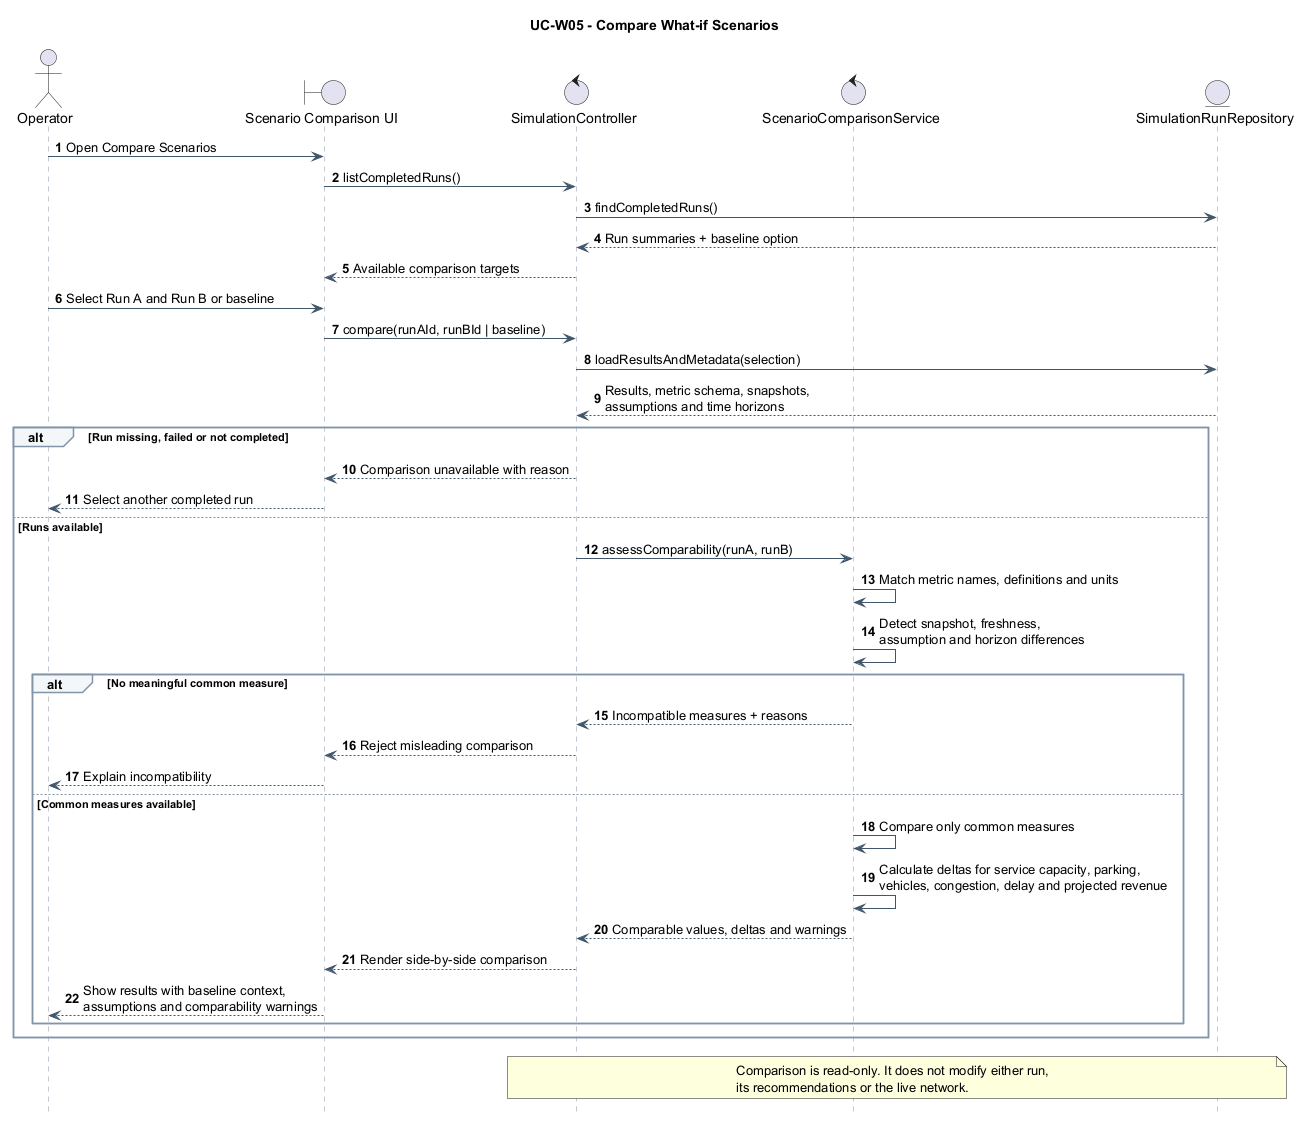

The diagram above was rendered by PlantUML. Its source (embedded in the PNG):
@startuml SD_CompareWhatIfScenarios
title UC-W05 - Compare What-if Scenarios
hide footbox
autonumber

skinparam backgroundColor #FFFFFF
skinparam shadowing false
skinparam defaultFontName SansSerif
skinparam sequence {
  ArrowColor #42566B
  LifeLineBorderColor #8295A8
  LifeLineBackgroundColor #D8EAFE
  ParticipantBorderColor #42566B
  ParticipantBackgroundColor #E8F1FA
  GroupBorderColor #8295A8
  GroupBackgroundColor #F4F7FA
}

actor Operator as OP
boundary "Scenario Comparison UI" as UI
control "SimulationController" as C
control "ScenarioComparisonService" as CS
entity "SimulationRunRepository" as RR

OP -> UI: Open Compare Scenarios
UI -> C: listCompletedRuns()
C -> RR: findCompletedRuns()
RR --> C: Run summaries + baseline option
C --> UI: Available comparison targets

OP -> UI: Select Run A and Run B or baseline
UI -> C: compare(runAId, runBId | baseline)
C -> RR: loadResultsAndMetadata(selection)
RR --> C: Results, metric schema, snapshots,\nassumptions and time horizons

alt Run missing, failed or not completed
  C --> UI: Comparison unavailable with reason
  UI --> OP: Select another completed run
else Runs available
  C -> CS: assessComparability(runA, runB)
  CS -> CS: Match metric names, definitions and units
  CS -> CS: Detect snapshot, freshness,\nassumption and horizon differences

  alt No meaningful common measure
    CS --> C: Incompatible measures + reasons
    C --> UI: Reject misleading comparison
    UI --> OP: Explain incompatibility
  else Common measures available
    CS -> CS: Compare only common measures
    CS -> CS: Calculate deltas for service capacity, parking,\nvehicles, congestion, delay and projected revenue
    CS --> C: Comparable values, deltas and warnings
    C --> UI: Render side-by-side comparison
    UI --> OP: Show results with baseline context,\nassumptions and comparability warnings
  end
end

note over C,RR
Comparison is read-only. It does not modify either run,
its recommendations or the live network.
end note
@enduml